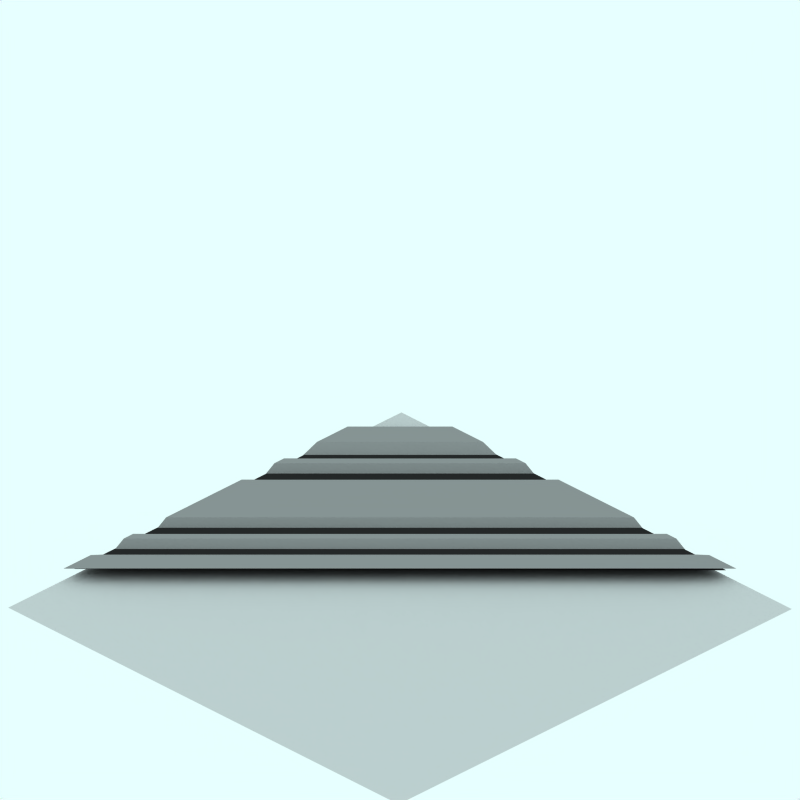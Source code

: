 # Source: diagonal-nw.blend  (saved by Blender 2.48.1; exported with 4.5.12 LTS)
import bpy
from mathutils import Matrix  # noqa: F401  (used for matrix-valued properties, if any)

bpy.ops.wm.read_factory_settings(use_empty=True)
scene = bpy.context.scene
scene.name = 'Scene'

# ---- collections
col_collection_1 = bpy.data.collections.new('Collection 1'); scene.collection.children.link(col_collection_1)
col_collection_2 = bpy.data.collections.new('Collection 2'); scene.collection.children.link(col_collection_2)
col_collection_2.hide_render = True
col_collection_2.hide_viewport = True
col_collection_3 = bpy.data.collections.new('Collection 3'); scene.collection.children.link(col_collection_3)

# ---- materials (node trees are filled in below, after node groups)
mat_markiing1 = bpy.data.materials.new('Markiing1')
mat_markiing1.alpha_threshold = 0.0
mat_markiing1.preview_render_type = 'CUBE'
mat_markiing1.diffuse_color = (1.0, 0.9999, 0.9999, 1.0)
mat_markiing1.specular_color = (1.0, 0.9999, 0.9999)
mat_markiing1.roughness = 0.5
mat_markiing1.line_color = (0.0, 0.0, 0.0, 1.0)
mat_tarmac = bpy.data.materials.new('Tarmac')
mat_tarmac.alpha_threshold = 0.0
mat_tarmac.preview_render_type = 'CUBE'
mat_tarmac.diffuse_color = (0.16, 0.16, 0.16, 1.0)
mat_tarmac.specular_color = (1.0, 0.9999, 0.9999)
mat_tarmac.roughness = 0.5
mat_tarmac.line_color = (0.0, 0.0, 0.0, 1.0)
mat_transparent = bpy.data.materials.new('Transparent')
mat_transparent.alpha_threshold = 0.0
mat_transparent.preview_render_type = 'FLAT'
mat_transparent.roughness = 0.5
mat_snow = bpy.data.materials.new('Snow')
mat_snow.alpha_threshold = 0.0
mat_snow.preview_render_type = 'FLAT'
mat_snow.diffuse_color = (0.5718, 0.5718, 0.5718, 1.0)
mat_snow.specular_color = (0.659, 0.659, 0.659)
mat_snow.roughness = 0.5
mat_snow.line_color = (0.0, 0.0, 0.0, 0.9005)

# ---- material node trees

# ---- world
world_world = bpy.data.worlds.new('World'); scene.world = world_world
world_world.color = (0.9059, 1.0, 1.0)
world_world.use_sun_shadow = False
world_world.sun_shadow_jitter_overblur = 0.0
world_world.cycles.sampling_method = 'MANUAL'
world_world.cycles.sample_map_resolution = 256

# ---- cameras
cam_camera_001 = bpy.data.cameras.new('Camera.001')
cam_camera_001.type = 'ORTHO'
cam_camera_001.passepartout_alpha = 0.2
cam_camera_001.clip_end = 100.0
cam_camera_001.lens = 35.0
cam_camera_001.ortho_scale = 12.0
cam_camera_001.display_size = 5.91
cam_camera_001.show_passepartout = False
cam_camera_001.show_safe_areas = True
cam_camera_001.dof.focus_distance = 0.0
cam_camera_001.dof.aperture_fstop = 128.0

# ---- lights
light_lamp = bpy.data.lights.new('Lamp', 'SPOT')
light_lamp.transmission_factor = 0.0
light_lamp.energy = 8.0
light_lamp.shadow_buffer_clip_start = 0.5
light_lamp.shadow_soft_size = 1.0
light_lamp.shadow_maximum_resolution = 0.006
light_lamp.use_absolute_resolution = True
light_lamp.cycles.use_multiple_importance_sampling = False

# ---- meshes
me_circle_009 = bpy.data.meshes.new('Circle.009')
me_circle_009.from_pydata([(-0.1984, 3.658, 250.0), (-3.848, 0.00884, 250.0), (-0.02197, 3.641, 250.0), (-3.83, -0.1674, 250.0), (-0.1631, 3.655, 250.0), (-0.1278, 3.651, 250.0), (-0.09254, 3.648, 250.0), (-0.05725, 3.644, 250.0), (-3.844, -0.02641, 250.0), (-3.841, -0.06165, 250.0), (-3.837, -0.0969, 250.0), (-3.834, -0.1321, 250.0), (-0.7836, 2.879, 250.0), (-1.545, 2.118, 250.0), (-2.307, 1.356, 250.0), (-3.069, 0.5943, 250.0), (-0.9283, 2.928, 250.0), (-1.658, 2.199, 250.0), (-2.388, 1.469, 250.0), (-3.118, 0.7387, 250.0), (-0.8994, 2.919, 250.0), (-1.636, 2.182, 250.0), (-2.372, 1.446, 250.0), (-3.108, 0.7098, 250.0), (-0.8704, 2.909, 250.0), (-1.613, 2.166, 250.0), (-2.356, 1.424, 250.0), (-3.098, 0.6809, 250.0), (-0.8415, 2.899, 250.0), (-1.59, 2.15, 250.0), (-2.339, 1.401, 250.0), (-3.088, 0.6521, 250.0), (-0.8126, 2.889, 250.0), (-1.568, 2.134, 250.0), (-2.323, 1.378, 250.0), (-3.079, 0.6232, 250.0)], [], [(19, 1, 8, 23), (17, 18, 22, 21), (0, 16, 20, 4), (23, 8, 9, 27), (21, 22, 26, 25), (4, 20, 24, 5), (27, 9, 10, 31), (25, 26, 30, 29), (5, 24, 28, 6), (31, 10, 11, 35), (29, 30, 34, 33), (6, 28, 32, 7), (35, 11, 3, 15), (33, 34, 14, 13), (7, 32, 12, 2)])
me_circle_009.materials.append(mat_markiing1)
me_circle_009.use_remesh_preserve_volume = False
me_circle_009.use_remesh_preserve_attributes = False
me_circle_009.use_mirror_vertex_groups = False
me_circle_009.update()
me_circle_008 = bpy.data.meshes.new('Circle.008')
me_circle_008.from_pydata([(2.22, 4.058, 250.0), (-4.251, -2.408, 250.0), (2.398, 4.059, 250.0), (-4.249, -2.583, 250.0)], [], [(0, 1, 3, 2)])
me_circle_008.materials.append(mat_markiing1)
me_circle_008.use_remesh_preserve_volume = False
me_circle_008.use_remesh_preserve_attributes = False
me_circle_008.use_mirror_vertex_groups = False
me_circle_008.update()
me_circle_005 = bpy.data.meshes.new('Circle.005')
me_circle_005.from_pydata([(-2.851, 4.057, 250.0), (-4.249, 2.66, 250.0), (2.661, 4.058, 250.0), (-4.253, -2.851, 250.0)], [], [(0, 1, 3, 2)])
me_circle_005.materials.append(mat_tarmac)
me_circle_005.use_remesh_preserve_volume = False
me_circle_005.use_remesh_preserve_attributes = False
me_circle_005.use_mirror_vertex_groups = False
me_circle_005.update()
me_circle_004 = bpy.data.meshes.new('Circle.004')
me_circle_004.from_pydata([(-2.586, 4.057, 250.0), (-4.251, 2.393, 250.0), (-2.408, 4.057, 250.0), (-4.252, 2.214, 250.0)], [], [(0, 1, 3, 2)])
me_circle_004.materials.append(mat_markiing1)
me_circle_004.use_remesh_preserve_volume = False
me_circle_004.use_remesh_preserve_attributes = False
me_circle_004.use_mirror_vertex_groups = False
me_circle_004.update()
me_plane_005 = bpy.data.meshes.new('Plane.005')
me_plane_005.from_pydata([(4.235, 4.043, -2.226), (4.235, -4.267, -2.226), (-4.075, -4.267, -2.226), (-4.075, 4.043, -2.226)], [], [(0, 3, 2, 1)])
me_plane_005.materials.append(mat_transparent)
me_plane_005.use_remesh_preserve_volume = False
me_plane_005.use_remesh_preserve_attributes = False
me_plane_005.use_mirror_vertex_groups = False
me_plane_005.update()
me_circle_010 = bpy.data.meshes.new('Circle.010')
me_circle_010.from_pydata([(-1.98, -4.25, -0.01213), (-4.06, -2.17, -0.01213), (-2.3, -4.25, 0.1079), (-4.06, -2.49, 0.1079), (-2.95, -4.25, 0.1079), (-4.06, -3.14, 0.1079)], [], [(2, 4, 5, 3), (0, 2, 3, 1)])
me_circle_010.materials.append(mat_snow)
me_circle_010.use_remesh_preserve_volume = False
me_circle_010.use_remesh_preserve_attributes = False
me_circle_010.use_mirror_vertex_groups = False
me_circle_010.update()
me_circle_028 = bpy.data.meshes.new('Circle.028')
me_circle_028.from_pydata([(3.076, -4.251, 0.1079), (-4.06, 2.885, 0.1079), (2.5, -4.25, 0.1079), (-4.06, 2.31, 0.1079), (-4.06, 1.99, -0.01213), (2.18, -4.25, -0.01213), (-1.2, -4.25, -0.01213), (-4.06, -1.39, -0.01213), (1.8, -4.25, 0.1079), (-4.06, 1.61, 0.1079), (-4.06, 1.21, -0.01213), (1.4, -4.25, -0.01213), (-1.8, -4.25, -0.01213), (-4.06, -1.99, -0.01213), (-1.398, -4.25, 0.1079), (-4.06, -1.588, 0.1079), (-0.7, -4.25, 0.1079), (-4.06, -0.89, 0.1079), (2.0, -4.25, -0.01213), (-4.06, 1.81, -0.01213), (1.1, -4.25, -0.01213), (-4.06, 0.91, -0.01213), (-4.06, 1.41, 0.1079), (1.6, -4.25, 0.1079), (-4.06, 0.71, 0.1079), (0.9, -4.25, 0.1079), (-0.9, -4.25, -0.01213), (-4.06, -1.09, -0.01213), (-1.6, -4.25, 0.1079), (-4.06, -1.79, 0.1079)], [], [(29, 15, 13), (12, 13, 29, 28), (14, 28, 29, 15), (6, 14, 15, 7), (16, 26, 27, 17), (16, 17, 24, 25), (20, 25, 24, 21), (10, 22, 23, 11), (8, 23, 22, 9), (8, 9, 19, 18), (2, 5, 4, 3), (0, 2, 3, 1)])
me_circle_028.materials.append(mat_snow)
me_circle_028.use_remesh_preserve_volume = False
me_circle_028.use_remesh_preserve_attributes = False
me_circle_028.use_mirror_vertex_groups = False
me_circle_028.update()
me_sphere = bpy.data.meshes.new('Sphere')
me_sphere.from_pydata([(-1.333e-06, 1.25e-06, 31.62), (-22.88, 16.62, 14.14), (8.74, 26.9, 14.14), (28.28, 4.856e-07, 14.14), (-8.74, 26.9, -14.14), (22.88, 16.62, -14.14), (-28.28, -7.508e-07, -14.14), (1.432e-06, -1.515e-06, -31.62), (-13.45, 9.772, 26.9), (5.137, 15.81, 26.9), (-8.313, 25.58, 16.63), (-26.9, 5.941e-07, 16.63), (16.63, 1.043e-06, 26.9), (21.76, 15.81, 16.63), (-30.08, 9.772, -1.941e-06), (-18.59, 25.58, -2.13e-06), (4.973e-08, 31.62, -1.581e-06), (18.59, 25.58, -5.047e-07), (30.08, 9.772, 6.886e-07), (-21.76, 15.81, -16.63), (8.313, 25.58, -16.63), (26.9, -8.593e-07, -16.63), (-16.63, -1.308e-06, -26.9), (-5.137, 15.81, -26.9), (13.45, 9.772, -26.9), (-24.33, 17.68, -2.035e-06), (-20.73, 21.1, 7.071), (-21.46, 21.63, -2.082e-06), (-19.66, 23.34, 3.536), (-22.53, 19.39, 3.536), (-22.9, 19.65, -2.059e-06), (-20.02, 23.61, -2.106e-06), (-20.2, 22.22, 5.303), (-19.12, 24.46, 1.768), (-21.63, 20.25, 5.303), (-23.43, 18.53, 1.768), (-20.56, 22.49, 1.768), (-21.1, 21.37, 3.536), (-22.0, 20.51, 1.768), (-22.18, 20.64, -2.071e-06), (-20.74, 22.62, -2.094e-06), (-19.93, 22.78, 4.419), (-19.39, 23.9, 2.652), (-22.08, 19.82, 4.419), (-22.98, 18.96, 2.652), (-21.01, 22.06, 0.8839), (-20.11, 22.92, 2.652), (-21.82, 20.38, 3.536), (-20.38, 22.36, 3.536), (-21.73, 21.07, 0.8839), (-22.26, 19.95, 2.652), (-20.29, 23.05, 0.8839), (-19.57, 24.04, 0.8839), (-19.84, 23.48, 1.768), (-20.83, 21.93, 2.652), (-21.55, 20.94, 2.652), (-21.28, 21.5, 1.768), (-23.16, 19.09, 0.8839), (-22.45, 20.08, 0.8839), (-22.71, 19.52, 1.768), (-21.37, 20.81, 4.419), (-20.65, 21.8, 4.419), (-20.92, 21.24, 5.303), (-6.725, 4.886, 29.26), (-18.17, 13.2, 20.52), (2.569, 7.906, 29.26), (6.939, 21.36, 20.52), (0.2137, 26.24, 15.38), (-15.6, 21.1, 15.38), (-24.89, 8.312, 15.38), (-29.18, 4.886, -7.071), (-26.48, 13.2, 7.071), (-13.66, 26.24, -7.071), (4.37, 29.26, 7.071), (-4.37, 29.26, -7.071), (13.66, 26.24, 7.071), (20.73, 21.1, -7.071), (-25.02, 7.906, -15.38), (-15.25, 21.36, -15.38), (-0.2137, 26.24, -15.38), (15.6, 21.1, -15.38), (-22.45, -1.03e-06, -20.52), (-8.313, -1.412e-06, -29.26), (-6.939, 21.36, -20.52), (-2.569, 7.906, -29.26), (18.17, 13.2, -20.52), (6.725, 4.886, -29.26), (-10.88, 17.68, 21.76), (-4.156, 12.79, 26.9), (-1.588, 20.7, 21.76), (-20.17, 4.886, 21.76), (-28.49, 4.886, 8.313), (-4.156, 28.6, 8.313), (-13.45, 25.58, 8.313), (-9.294, 28.6, -1.855e-06), (-25.92, 12.79, -8.313), (-20.17, 20.7, -8.313), (4.156, 28.6, -8.313), (9.294, 28.6, -1.043e-06), (13.45, 25.58, -8.313), (-13.45, 15.81, -21.76), (-19.19, 7.906, -21.76), (-10.88, 7.906, -26.9), (10.88, 17.68, -21.76), (1.588, 20.7, -21.76), (4.156, 12.79, -26.9), (-19.08, 24.81, 0.4419)], [], [(9, 13, 12), (3, 12, 13), (18, 3, 13), (13, 17, 18), (21, 18, 5), (30, 25, 19), (26, 32, 10), (25, 35, 1), (34, 26, 1), (31, 40, 19), (40, 27, 19), (27, 39, 19), (39, 30, 19), (32, 41, 10), (41, 28, 10), (28, 42, 10), (42, 33, 10), (51, 36, 45), (45, 40, 51), (31, 51, 40), (40, 45, 27), (51, 31, 52), (52, 53, 51), (36, 51, 53), (53, 52, 33), (42, 28, 46), (46, 53, 42), (33, 42, 53), (53, 46, 36), (54, 36, 46), (46, 48, 54), (37, 54, 48), (48, 46, 28), (54, 37, 55), (55, 56, 54), (36, 54, 56), (56, 55, 38), (49, 27, 45), (45, 56, 49), (38, 49, 56), (56, 45, 36), (50, 38, 55), (55, 47, 50), (29, 50, 47), (47, 55, 37), (30, 57, 25), (57, 35, 25), (57, 30, 58), (58, 59, 57), (35, 57, 59), (59, 58, 38), (50, 29, 44), (44, 59, 50), (38, 50, 59), (59, 44, 35), (49, 38, 58), (58, 39, 49), (27, 49, 39), (39, 58, 30), (60, 34, 43), (43, 47, 60), (37, 60, 47), (47, 43, 29), (60, 37, 61), (61, 62, 60), (34, 60, 62), (62, 61, 32), (34, 62, 26), (62, 32, 26), (41, 32, 61), (61, 48, 41), (28, 41, 48), (48, 61, 37), (35, 44, 1), (44, 29, 1), (29, 43, 1), (43, 34, 1), (68, 10, 87), (87, 64, 68), (1, 68, 64), (64, 87, 8), (88, 8, 87), (87, 89, 88), (9, 88, 89), (89, 87, 10), (67, 2, 66), (66, 89, 67), (10, 67, 89), (89, 66, 9), (88, 9, 65), (65, 63, 88), (8, 88, 63), (65, 0, 63), (90, 11, 69), (69, 64, 90), (8, 90, 64), (64, 69, 1), (9, 66, 13), (66, 2, 13), (0, 65, 12), (65, 9, 12), (91, 14, 71), (71, 69, 91), (11, 91, 69), (69, 71, 1), (92, 16, 73), (73, 67, 92), (10, 92, 67), (67, 73, 2), (92, 10, 93), (93, 94, 92), (16, 92, 94), (94, 93, 15), (72, 4, 74), (74, 94, 72), (15, 72, 94), (94, 74, 16), (17, 76, 18), (76, 5, 18), (2, 75, 13), (75, 17, 13), (77, 19, 95), (95, 70, 77), (6, 77, 70), (70, 95, 14), (78, 4, 72), (72, 96, 78), (19, 78, 96), (96, 72, 15), (79, 20, 97), (97, 74, 79), (4, 79, 74), (74, 97, 16), (98, 16, 97), (97, 99, 98), (17, 98, 99), (99, 97, 20), (80, 5, 76), (76, 99, 80), (20, 80, 99), (99, 76, 17), (98, 17, 75), (75, 73, 98), (16, 98, 73), (73, 75, 2), (100, 23, 83), (83, 78, 100), (19, 100, 78), (78, 83, 4), (100, 19, 101), (101, 102, 100), (23, 100, 102), (102, 101, 22), (82, 7, 84), (84, 102, 82), (22, 82, 102), (102, 84, 23), (81, 22, 101), (101, 77, 81), (6, 81, 77), (77, 101, 19), (103, 24, 85), (85, 80, 103), (20, 103, 80), (80, 85, 5), (103, 20, 104), (104, 105, 103), (24, 103, 105), (105, 104, 23), (84, 7, 86), (86, 105, 84), (23, 84, 105), (105, 86, 24), (83, 23, 104), (104, 79, 83), (4, 83, 79), (79, 104, 20), (5, 85, 21), (85, 24, 21), (14, 95, 25), (95, 19, 25), (1, 71, 25), (71, 14, 25), (10, 68, 26), (68, 1, 26), (19, 96, 31), (96, 15, 31), (15, 93, 33), (93, 10, 33), (52, 106, 33), (106, 15, 33), (15, 106, 31), (106, 52, 31)])
me_sphere.use_remesh_preserve_volume = False
me_sphere.use_remesh_preserve_attributes = False
me_sphere.use_mirror_vertex_groups = False
me_sphere.update()

# ---- objects
ob_circle = bpy.data.objects.new('Circle', me_circle_009)
ob_circle_008 = bpy.data.objects.new('Circle.008', me_circle_008)
ob_circle_005 = bpy.data.objects.new('Circle.005', me_circle_005)
ob_circle_004 = bpy.data.objects.new('Circle.004', me_circle_004)
ob_plane_005 = bpy.data.objects.new('Plane.005', me_plane_005)
ob_circle_009 = bpy.data.objects.new('Circle.009', me_circle_010)
ob_circle_025 = bpy.data.objects.new('Circle.025', me_circle_028)
ob_camera = bpy.data.objects.new('Camera', cam_camera_001)
ob_sphere = bpy.data.objects.new('Sphere', me_sphere)
ob_lamp_001 = bpy.data.objects.new('Lamp.001', light_lamp)

# ---- transforms, parenting, visibility, modifiers, constraints
ob_circle.location = (0.02066, 0.1384, -250.0)
ob_circle.rotation_euler = (0.0, -0.0, -12.57)
ob_circle.lock_rotations_4d = False
ob_circle.empty_display_type = 'ARROWS'
ob_circle.color = (0.0, 0.0, 0.0, 1.0)
ob_circle.lineart.crease_threshold = 0.0
ob_circle_008.location = (0.19, 7.451e-09, -250.0)
ob_circle_008.rotation_euler = (0.0, -0.0, -12.57)
ob_circle_008.lock_rotations_4d = False
ob_circle_008.empty_display_type = 'ARROWS'
ob_circle_008.color = (0.0, 0.0, 0.0, 1.0)
ob_circle_008.lineart.crease_threshold = 0.0
ob_circle_005.location = (0.19, 7.451e-09, -250.0)
ob_circle_005.rotation_euler = (0.0, -0.0, -12.57)
ob_circle_005.lock_rotations_4d = False
ob_circle_005.empty_display_type = 'ARROWS'
ob_circle_005.color = (0.0, 0.0, 0.0, 1.0)
ob_circle_005.lineart.crease_threshold = 0.0
ob_circle_004.location = (0.19, 7.451e-09, -250.0)
ob_circle_004.rotation_euler = (0.0, -0.0, -12.57)
ob_circle_004.lock_rotations_4d = False
ob_circle_004.empty_display_type = 'ARROWS'
ob_circle_004.color = (0.0, 0.0, 0.0, 1.0)
ob_circle_004.lineart.crease_threshold = 0.0
ob_plane_005.location = (0.01551, 0.01694, 2.126)
ob_plane_005.rotation_euler = (0.0, -0.0, -12.57)
ob_plane_005.lock_rotations_4d = False
ob_plane_005.empty_display_type = 'ARROWS'
ob_plane_005.color = (0.0, 0.0, 0.0, 1.0)
ob_plane_005.lineart.crease_threshold = 0.0
ob_circle_009.location = (0.19, 7.451e-09, 0.0)
ob_circle_009.rotation_euler = (0.0, -0.0, -7.854)
ob_circle_009.lock_rotations_4d = False
ob_circle_009.empty_display_type = 'ARROWS'
ob_circle_009.color = (0.0, 0.0, 0.0, 1.0)
ob_circle_009.lineart.crease_threshold = 0.0
ob_circle_025.location = (0.19, 0.0, 0.0)
ob_circle_025.rotation_euler = (0.0, -0.0, -7.854)
ob_circle_025.lock_rotations_4d = False
ob_circle_025.empty_display_type = 'ARROWS'
ob_circle_025.color = (0.0, 0.0, 0.0, 1.0)
ob_circle_025.lineart.crease_threshold = 0.0
ob_camera.location = (10.0, -10.0, 11.6)
ob_camera.rotation_euler = (1.047, 0.0, 0.7854)
ob_camera.lock_rotations_4d = False
ob_camera.empty_display_type = 'ARROWS'
ob_camera.color = (0.0, 0.0, 0.0, 1.0)
ob_camera.lineart.crease_threshold = 0.0
ob_sphere.location = (-0.02993, 0.1261, 0.07312)
ob_sphere.rotation_euler = (1.571, -0.0, 1.571)
ob_sphere.lock_rotations_4d = False
ob_sphere.empty_display_type = 'ARROWS'
ob_sphere.color = (0.0, 0.0, 0.0, 1.0)
ob_sphere.show_instancer_for_render = False
ob_sphere.instance_type = 'VERTS'
ob_sphere.use_instance_vertices_rotation = True
ob_sphere.lineart.crease_threshold = 0.0
ob_lamp_001.parent = ob_sphere
ob_lamp_001.matrix_parent_inverse = Matrix(((-4.371e-08, 1.0, -2.118e-22, -0.1261), (4.371e-08, 1.911e-15, 1.0, -0.07312), (1.0, 4.371e-08, -4.371e-08, 0.02993), (0.0, 0.0, 0.0, 1.0)))
ob_lamp_001.location = (-0.02993, 0.1261, 0.07312)
ob_lamp_001.rotation_euler = (1.571, -0.0, 1.571)
ob_lamp_001.lock_rotations_4d = False
ob_lamp_001.empty_display_type = 'ARROWS'
ob_lamp_001.color = (0.0, 0.0, 0.0, 1.0)
ob_lamp_001.lineart.crease_threshold = 0.0

# ---- collection membership
col_collection_1.objects.link(ob_circle)
col_collection_1.objects.link(ob_circle_008)
col_collection_1.objects.link(ob_circle_005)
col_collection_1.objects.link(ob_circle_004)
col_collection_1.objects.link(ob_plane_005)
col_collection_1.objects.link(ob_circle_009)
col_collection_1.objects.link(ob_circle_025)
col_collection_2.objects.link(ob_camera)
col_collection_3.objects.link(ob_sphere)
col_collection_3.objects.link(ob_lamp_001)

# ---- scene / render settings (as saved in the file)
scene.camera = ob_camera
scene.frame_start = 1; scene.frame_end = 250; scene.frame_set(11)
scene.render.engine = 'BLENDER_EEVEE_NEXT'
scene.render.image_settings.color_mode = 'RGB'
scene.render.image_settings.compression = 90
scene.render.resolution_x = 128
scene.render.resolution_y = 128
scene.render.pixel_aspect_x = 100.0
scene.render.pixel_aspect_y = 100.0
scene.render.fps = 25
scene.render.dither_intensity = 0.0
scene.render.use_compositing = False
scene.render.use_sequencer = False
scene.render.bake_margin = 2
scene.render.bake_bias = 0.0
scene.render.use_stamp_time = False
scene.render.use_stamp_date = False
scene.render.use_stamp_frame = False
scene.render.use_stamp_camera = False
scene.render.use_stamp_scene = False
scene.render.use_stamp_filename = False
scene.render.use_stamp_render_time = False
scene.render.stamp_font_size = 0
scene.cycles.use_denoising = False
scene.cycles.samples = 10
scene.cycles.sampling_pattern = 'TABULATED_SOBOL'
scene.cycles.light_sampling_threshold = 0.0
scene.cycles.use_adaptive_sampling = False
scene.cycles.use_light_tree = False
scene.cycles.blur_glossy = 0.0
scene.cycles.volume_bounces = 1
scene.cycles.pixel_filter_type = 'GAUSSIAN'
scene.cycles.sample_clamp_indirect = 0.0
scene.view_settings.view_transform = 'Raw'
bpy.context.view_layer.update()
